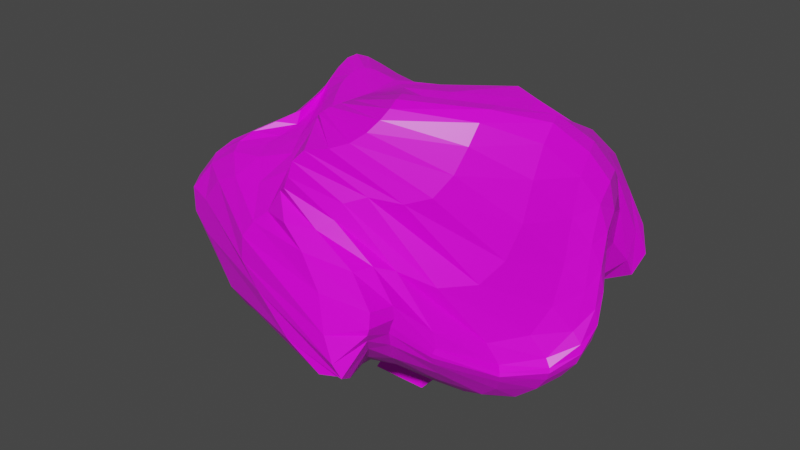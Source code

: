# Source: fire_bush.blend  (saved by Blender 2.83.18; exported with 4.5.12 LTS)
import bpy
from mathutils import Matrix  # noqa: F401  (used for matrix-valued properties, if any)

bpy.ops.wm.read_factory_settings(use_empty=True)
scene = bpy.context.scene
scene.name = 'Scene'

# ---- collections
col_collection = bpy.data.collections.new('Collection'); scene.collection.children.link(col_collection)

# ---- images (referenced by path relative to the original .blend; pixels are not part of the script)
import os
ASSET_DIR = os.environ.get("B2B_ASSET_DIR", "")  # directory of the original .blend (textures are referenced by path, not embedded)
HERE = os.path.dirname(os.path.abspath(__file__))  # packed textures are extracted next to this script under _unpacked/

def load_image(name, relpath, width, height, colorspace="sRGB"):
    """Load a texture the original file referenced (path relative to the .blend, or extracted next to this script)."""
    p = next((c for c in (os.path.join(HERE, relpath), os.path.join(ASSET_DIR, relpath)) if relpath and os.path.exists(c)), "")
    if p:
        img = bpy.data.images.load(p, check_existing=True)
        img.name = name
    else:  # same state as the original file: an image datablock whose file is absent (Cycles renders it pink)
        img = bpy.data.images.new(name, width, height)
        img.source = "FILE"
        img.filepath = "//" + (relpath or name)
    img.colorspace_settings.name = colorspace
    return img
img_friebush = load_image('friebush', 'friebush.png', 1024, 1024, 'sRGB')

# ---- materials (node trees are filled in below, after node groups)
mat_material = bpy.data.materials.new('Material')
mat_material.alpha_threshold = 0.0
mat_material.line_color = (0.0, 0.0, 0.0, 1.0)

# ---- material node trees
mat_material.use_nodes = True; mat_material.node_tree.nodes.clear()
_N = mat_material.node_tree.nodes; _L = mat_material.node_tree.links
n0 = _N.new('ShaderNodeOutputMaterial'); n0.name = 'Material Output'; n0.location = (300, 300)
n1 = _N.new('ShaderNodeBsdfPrincipled'); n1.name = 'Principled BSDF'; n1.location = (10, 300)
n1.distribution = 'GGX'
n1.subsurface_method = 'BURLEY'
n1.inputs[2].default_value = 0.4
n1.inputs[3].default_value = 1.45
n1.inputs[27].default_value = (0.0, 0.0, 0.0, 1.0)
n1.inputs[28].default_value = 1.0
n2 = _N.new('ShaderNodeTexImage'); n2.name = 'Image Texture'; n2.location = (-280, 280)
n2.image = img_friebush
_L.new(n1.outputs[0], n0.inputs[0])
_L.new(n2.outputs[0], n1.inputs[0])
n0.is_active_output = True

# ---- world
world_world = bpy.data.worlds.new('World'); scene.world = world_world
world_world.use_nodes = True; world_world.node_tree.nodes.clear()
_N = world_world.node_tree.nodes; _L = world_world.node_tree.links
n0 = _N.new('ShaderNodeOutputWorld'); n0.name = 'World Output'; n0.location = (300, 300)
n1 = _N.new('ShaderNodeBackground'); n1.name = 'Background'; n1.location = (10, 300)
n1.inputs[0].default_value = (0.05088, 0.05088, 0.05088, 1.0)
_L.new(n1.outputs[0], n0.inputs[0])
n0.is_active_output = True
world_world.color = (0.05088, 0.05088, 0.05088)
world_world.use_sun_shadow = False
world_world.sun_shadow_jitter_overblur = 0.0

# ---- meshes
me_cube = bpy.data.meshes.new('Cube')
me_cube.from_pydata([(0.2089, -0.2089, 0.0), (-0.2089, -0.2089, 0.0), (-0.2089, 0.2089, 0.0), (0.2089, 0.2089, 0.0), (0.06126, -0.06126, 0.3864), (-0.06126, -0.06126, 0.3864), (-0.06126, 0.06126, 0.3864), (0.06126, 0.06126, 0.3864), (0.1146, -0.1146, 0.2468), (-0.1146, -0.1146, 0.2468), (-0.1146, 0.1146, 0.2468), (0.1146, 0.1146, 0.2468), (-0.524, 0.3675, 1.965), (-0.2121, 0.4926, 1.968), (0.2497, 0.7637, 1.989), (0.5571, 1.182, 1.13), (0.6424, 1.295, 0.8671), (0.6644, 1.354, 0.8035), (0.6676, 1.383, 0.7695), (0.6665, 1.373, 0.7008), (0.6221, 1.308, 0.5864), (0.1563, 0.5492, 0.1787), (-0.4324, 0.3228, 1.968), (0.008046, 0.3321, 2.012), (0.473, 0.6675, 1.974), (0.7142, 1.112, 1.346), (0.8597, 1.242, 1.022), (0.9339, 1.295, 0.9017), (0.9742, 1.317, 0.8075), (0.986, 1.306, 0.6802), (0.8927, 1.262, 0.5556), (0.7074, 1.175, 0.4869), (0.5278, 0.9874, 0.3811), (0.3768, 0.7496, 0.2657), (0.2566, 0.5453, 0.2002), (0.1843, 0.3748, 0.1742), (0.1115, 0.1998, 0.188), (-0.3424, 0.2492, 1.985), (0.09885, 0.1241, 1.999), (0.5641, 0.3916, 1.967), (0.7531, 0.8265, 1.781), (0.8819, 1.07, 1.442), (0.9827, 1.17, 1.213), (1.064, 1.215, 1.02), (1.112, 1.211, 0.8009), (1.039, 1.176, 0.6169), (0.8404, 1.116, 0.5323), (0.6358, 0.9625, 0.4457), (0.4698, 0.7281, 0.3299), (0.3383, 0.5186, 0.2428), (0.2479, 0.3594, 0.1878), (0.1472, 0.1939, 0.1868), (-0.2694, 0.1449, 2.01), (0.129, -0.09336, 2.094), (0.5809, 0.1283, 2.029), (0.7782, 0.4405, 1.97), (0.873, 0.7213, 1.845), (0.9522, 0.9155, 1.632), (1.03, 1.028, 1.342), (1.078, 1.086, 1.018), (1.041, 1.074, 0.7789), (0.8874, 1.023, 0.6314), (0.6944, 0.8881, 0.5218), (0.5343, 0.6721, 0.4001), (0.4082, 0.4768, 0.2846), (0.3037, 0.332, 0.2041), (0.1786, 0.1808, 0.1882), (-0.2257, 0.005877, 2.047), (0.1601, -0.2816, 2.203), (0.6282, -0.03371, 2.17), (0.8451, 0.287, 2.073), (0.9623, 0.4961, 1.925), (1.038, 0.6511, 1.754), (1.058, 0.7786, 1.535), (1.047, 0.8756, 1.258), (0.9997, 0.9187, 0.9702), (0.8795, 0.8879, 0.7657), (0.7186, 0.7674, 0.6123), (0.5843, 0.5835, 0.458), (0.4727, 0.4203, 0.3151), (0.352, 0.2948, 0.2174), (0.2054, 0.1622, 0.1901), (-0.2027, -0.1496, 2.084), (0.2086, -0.431, 2.265), (0.6922, -0.1309, 2.222), (0.9242, 0.1908, 2.125), (1.079, 0.3895, 1.925), (1.179, 0.503, 1.72), (1.182, 0.5668, 1.525), (1.105, 0.634, 1.332), (1.002, 0.6915, 1.112), (0.8757, 0.6871, 0.8968), (0.7428, 0.6033, 0.6806), (0.6383, 0.4694, 0.4883), (0.5304, 0.3488, 0.3286), (0.3923, 0.2491, 0.2241), (0.2269, 0.1385, 0.1917), (-0.1921, -0.3026, 2.114), (0.2616, -0.547, 2.276), (0.7197, -0.241, 2.235), (0.9718, 0.06513, 2.12), (1.133, 0.2487, 1.912), (1.236, 0.3505, 1.711), (1.258, 0.3967, 1.501), (1.204, 0.447, 1.274), (1.092, 0.494, 1.053), (0.95, 0.4937, 0.8494), (0.8171, 0.4332, 0.6551), (0.7069, 0.3441, 0.4753), (0.5794, 0.2668, 0.3212), (0.424, 0.1962, 0.2223), (0.2425, 0.1106, 0.1929), (-0.189, -0.4373, 2.132), (0.2879, -0.6379, 2.25), (0.7283, -0.3504, 2.185), (0.9947, -0.0615, 2.029), (1.154, 0.1245, 1.798), (1.249, 0.2221, 1.604), (1.293, 0.2682, 1.406), (1.273, 0.3184, 1.169), (1.186, 0.3523, 0.9441), (1.058, 0.3414, 0.7418), (0.9217, 0.2902, 0.5646), (0.7796, 0.2323, 0.4125), (0.6189, 0.1829, 0.2912), (0.4461, 0.1372, 0.2126), (0.2515, 0.07922, 0.1935), (-0.193, -0.5425, 2.139), (0.277, -0.713, 2.198), (0.7202, -0.4404, 2.061), (1.001, -0.1648, 1.832), (1.16, 0.05027, 1.546), (1.259, 0.1414, 1.356), (1.313, 0.1958, 1.187), (1.317, 0.2448, 1.001), (1.258, 0.2681, 0.7953), (1.142, 0.2417, 0.6139), (1.004, 0.1933, 0.4573), (0.838, 0.1437, 0.3247), (0.6494, 0.09951, 0.2412), (0.4566, 0.07364, 0.1979), (0.2535, 0.04545, 0.1942), (-0.2054, -0.6168, 2.134), (0.2318, -0.7801, 2.129), (0.684, -0.5289, 1.898), (0.9888, -0.2361, 1.562), (1.152, 0.01042, 1.233), (1.262, 0.1064, 1.044), (1.318, 0.1558, 0.9107), (1.331, 0.1828, 0.7867), (1.293, 0.1872, 0.6478), (1.193, 0.1505, 0.4971), (1.045, 0.09768, 0.3574), (0.8632, 0.04916, 0.2465), (0.6585, 0.01268, 0.1946), (0.4534, 0.006787, 0.1835), (0.248, 0.01031, 0.1959), (-0.2301, -0.6557, 2.115), (0.1578, -0.8479, 2.065), (0.6067, -0.6271, 1.762), (0.9325, -0.3157, 1.324), (1.12, -0.04377, 0.944), (1.233, 0.04701, 0.7645), (1.291, 0.057, 0.683), (1.305, 0.05384, 0.6203), (1.275, 0.05035, 0.5335), (1.183, 0.0258, 0.4094), (1.033, -0.01911, 0.2794), (0.8461, -0.05815, 0.1927), (0.6368, -0.08073, 0.1701), (0.4343, -0.0616, 0.1753), (0.2348, -0.02501, 0.1994), (-0.2632, -0.6639, 2.086), (0.0562, -0.919, 2.025), (0.468, -0.7248, 1.715), (0.8392, -0.451, 1.182), (1.049, -0.1659, 0.7637), (1.149, -0.1171, 0.6088), (1.191, -0.1384, 0.5625), (1.2, -0.1499, 0.5309), (1.176, -0.1409, 0.4672), (1.101, -0.1358, 0.3591), (0.9598, -0.1606, 0.2437), (0.7792, -0.1831, 0.1843), (0.5813, -0.1815, 0.1779), (0.3975, -0.1293, 0.1795), (0.214, -0.05923, 0.2056), (-0.3008, -0.6402, 2.048), (-0.08958, -0.9795, 1.995), (0.2777, -0.8323, 1.744), (0.6931, -0.6803, 1.207), (0.8966, -0.4283, 0.7715), (0.9734, -0.3931, 0.6236), (1.003, -0.4243, 0.5911), (1.01, -0.4355, 0.5706), (0.9938, -0.406, 0.5108), (0.9366, -0.3588, 0.4034), (0.8158, -0.3414, 0.2974), (0.6587, -0.3285, 0.2444), (0.4947, -0.2849, 0.2182), (0.344, -0.1934, 0.1964), (0.1862, -0.09098, 0.2148), (-0.3367, -0.6018, 2.004), (-0.1622, -1.011, 1.916), (0.1563, -0.9173, 1.697), (0.5137, -0.8468, 1.331), (0.746, -0.7829, 0.9693), (0.7676, -0.7856, 0.8584), (0.7658, -0.8105, 0.8314), (0.762, -0.8107, 0.8017), (0.7504, -0.7631, 0.7227), (0.7067, -0.6678, 0.5879), (0.6093, -0.5721, 0.4525), (0.499, -0.4862, 0.3552), (0.387, -0.3799, 0.2764), (0.2767, -0.2509, 0.2234), (0.1523, -0.1189, 0.2267), (0.03974, 0.01863, 0.2247), (-0.3686, -0.5645, 1.959), (-0.1888, -1.028, 1.809), (0.121, -0.957, 1.587), (0.4313, -0.9657, 1.385), (0.6252, -1.015, 1.213), (0.6531, -1.038, 1.144), (0.6451, -1.057, 1.102), (0.6331, -1.058, 1.046), (0.6133, -1.023, 0.9406), (0.5545, -0.9246, 0.7698), (0.4428, -0.7739, 0.5996), (0.3342, -0.6121, 0.4634), (0.2705, -0.4522, 0.3316), (0.1983, -0.2982, 0.2557), (0.1117, -0.1412, 0.2381), (-0.4005, -0.5167, 1.917), (-0.2309, -1.026, 1.722), (0.04368, -1.039, 1.532), (0.3865, -1.099, 1.392), (0.6325, -1.226, 1.268), (0.6888, -1.298, 1.213), (0.6809, -1.306, 1.173), (0.656, -1.28, 1.113), (0.6093, -1.216, 1.01), (0.5003, -1.097, 0.8446), (0.3531, -0.9109, 0.668), (0.2055, -0.6869, 0.4941), (0.1253, -0.4967, 0.3503), (0.1006, -0.3292, 0.2704), (0.06387, -0.1562, 0.2445), (-0.4365, -0.45, 1.883), (-0.3115, -0.9798, 1.664), (-0.1663, -1.1, 1.536), (0.03352, -1.158, 1.427), (0.2714, -1.27, 1.282), (0.4719, -1.443, 1.156), (0.6178, -1.534, 1.067), (0.6788, -1.526, 0.9934), (0.6361, -1.41, 0.9188), (0.4944, -1.227, 0.8208), (0.2962, -0.998, 0.6737), (0.08526, -0.7379, 0.4838), (-0.03939, -0.5144, 0.3252), (-0.01314, -0.3414, 0.2626), (0.01124, -0.1631, 0.246), (-0.4804, -0.3684, 1.861), (-0.4222, -0.847, 1.623), (-0.4343, -0.9825, 1.484), (-0.4917, -1.056, 1.42), (-0.5471, -1.109, 1.323), (-0.5154, -1.155, 1.178), (-0.2725, -1.25, 1.082), (0.121, -1.392, 0.9575), (0.4038, -1.425, 0.8507), (0.4053, -1.281, 0.776), (0.2088, -1.035, 0.6684), (-0.06193, -0.7482, 0.4444), (-0.2064, -0.506, 0.2749), (-0.1325, -0.3354, 0.2396), (-0.04294, -0.1619, 0.2437), (-0.5328, -0.2857, 1.852), (-0.5456, -0.6824, 1.63), (-0.7191, -0.782, 1.525), (-0.938, -0.7904, 1.508), (-1.125, -0.7853, 1.427), (-1.245, -0.8078, 1.252), (-1.175, -0.8726, 1.037), (-0.8129, -1.007, 0.804), (-0.1391, -1.208, 0.8404), (0.1571, -1.203, 0.7681), (0.03454, -0.99, 0.6353), (-0.2629, -0.7005, 0.3631), (-0.3743, -0.4682, 0.2119), (-0.2464, -0.3128, 0.2109), (-0.09514, -0.1529, 0.2394), (-0.5925, -0.2098, 1.857), (-0.6633, -0.5215, 1.666), (-0.9023, -0.5968, 1.599), (-1.154, -0.5978, 1.567), (-1.35, -0.6422, 1.438), (-1.481, -0.7122, 1.243), (-1.417, -0.763, 1.093), (-1.23, -0.7828, 0.8873), (-0.7793, -0.9066, 0.6294), (-0.2487, -1.003, 0.6703), (-0.2755, -0.8475, 0.5027), (-0.5089, -0.5945, 0.2429), (-0.5273, -0.4025, 0.15), (-0.3461, -0.278, 0.1876), (-0.1424, -0.1381, 0.2362), (-0.4728, 0.05046, 1.97), (-0.6586, -0.1305, 1.873), (-0.7639, -0.3516, 1.698), (-0.9767, -0.4477, 1.625), (-1.216, -0.4904, 1.591), (-1.412, -0.5405, 1.469), (-1.536, -0.6022, 1.284), (-1.476, -0.6472, 1.143), (-1.307, -0.6425, 0.9542), (-1.055, -0.6703, 0.5949), (-0.6901, -0.7485, 0.4679), (-0.6655, -0.6314, 0.2991), (-0.7424, -0.4462, 0.1311), (-0.6418, -0.3205, 0.11), (-0.4228, -0.2304, 0.1726), (-0.1818, -0.1185, 0.2357), (-0.7193, -0.04033, 1.89), (-0.8513, -0.1698, 1.721), (-0.9619, -0.3318, 1.653), (-1.179, -0.3873, 1.645), (-1.349, -0.4275, 1.55), (-1.446, -0.4728, 1.382), (-1.395, -0.4973, 1.222), (-1.261, -0.459, 0.9778), (-1.102, -0.4317, 0.5992), (-0.958, -0.46, 0.3443), (-0.952, -0.3853, 0.1782), (-0.8909, -0.2948, 0.101), (-0.7087, -0.2331, 0.1043), (-0.4726, -0.1729, 0.1712), (-0.2105, -0.09375, 0.237), (-0.7726, 0.04835, 1.91), (-0.9467, 0.005793, 1.76), (-0.9469, -0.185, 1.695), (-1.074, -0.2675, 1.707), (-1.21, -0.2921, 1.635), (-1.286, -0.2898, 1.46), (-1.299, -0.2321, 1.21), (-1.27, -0.1163, 0.8543), (-1.112, -0.0877, 0.5318), (-1.032, -0.1047, 0.3163), (-0.9982, -0.1052, 0.1984), (-0.8992, -0.1257, 0.135), (-0.7301, -0.1327, 0.1282), (-0.4961, -0.109, 0.1847), (-0.2267, -0.06441, 0.239), (-0.8094, 0.1248, 1.931), (-1.01, 0.1542, 1.818), (-0.9889, 0.01596, 1.762), (-0.9832, -0.1058, 1.766), (-1.073, -0.1195, 1.699), (-1.248, -0.01565, 1.455), (-1.424, 0.1548, 1.1), (-1.317, 0.2521, 0.7767), (-1.097, 0.3053, 0.5184), (-0.9638, 0.2737, 0.3602), (-0.8824, 0.1798, 0.2685), (-0.8102, 0.07237, 0.2054), (-0.6963, -0.009716, 0.179), (-0.4946, -0.04154, 0.2068), (-0.2302, -0.03219, 0.2415), (-0.825, 0.1851, 1.953), (-1.033, 0.2657, 1.889), (-1.042, 0.2173, 1.851), (-1.009, 0.138, 1.841), (-1.073, 0.1388, 1.775), (-1.332, 0.2914, 1.533), (-1.498, 0.4871, 1.102), (-1.223, 0.5823, 0.7431), (-1.029, 0.6043, 0.5301), (-0.892, 0.5401, 0.3989), (-0.773, 0.4193, 0.3152), (-0.6972, 0.2648, 0.2633), (-0.6228, 0.1184, 0.2306), (-0.4666, 0.02754, 0.228), (-0.2217, 0.001388, 0.2438), (-0.8258, 0.2342, 1.974), (-1.033, 0.3552, 1.955), (-1.072, 0.3809, 1.932), (-1.082, 0.3786, 1.894), (-1.174, 0.4339, 1.779), (-1.379, 0.5891, 1.474), (-1.342, 0.7338, 1.057), (-1.127, 0.8304, 0.7557), (-0.9886, 0.84, 0.5611), (-0.882, 0.7499, 0.4254), (-0.76, 0.5922, 0.3327), (-0.6151, 0.4129, 0.2763), (-0.5312, 0.231, 0.2517), (-0.416, 0.09512, 0.2429), (-0.2024, 0.03495, 0.2451), (-0.8151, 0.274, 1.992), (-1.023, 0.4342, 2.003), (-1.09, 0.5315, 1.962), (-1.145, 0.6224, 1.82), (-1.229, 0.7314, 1.562), (-1.225, 0.8337, 1.271), (-1.104, 0.9273, 1.019), (-0.9502, 1.039, 0.7724), (-0.8089, 1.095, 0.5269), (-0.7524, 0.978, 0.3942), (-0.6896, 0.7484, 0.3322), (-0.5655, 0.5243, 0.2763), (-0.4477, 0.3196, 0.2559), (-0.3519, 0.1559, 0.2502), (-0.1743, 0.06739, 0.2446), (-0.7957, 0.3063, 2.005), (-1.002, 0.5128, 2.016), (-1.069, 0.6853, 1.89), (-1.071, 0.8258, 1.564), (-0.9482, 0.9291, 1.228), (-0.8928, 1.004, 1.084), (-0.8606, 1.083, 0.9687), (-0.7811, 1.168, 0.7938), (-0.6985, 1.209, 0.5666), (-0.6481, 1.1, 0.4124), (-0.5845, 0.8558, 0.335), (-0.4842, 0.6033, 0.2777), (-0.3726, 0.3847, 0.2526), (-0.281, 0.2078, 0.251), (-0.1392, 0.09787, 0.2416), (-0.7671, 0.3341, 2.009), (-0.9501, 0.5801, 1.988), (-0.9243, 0.7759, 1.701), (-0.5094, 0.9038, 1.167), (-0.4571, 1.021, 0.9607), (-0.5826, 1.093, 0.9546), (-0.6553, 1.139, 0.9474), (-0.6555, 1.177, 0.8604), (-0.5966, 1.19, 0.6746), (-0.5369, 1.095, 0.488), (-0.4675, 0.8843, 0.3656), (-0.3817, 0.6451, 0.2838), (-0.2911, 0.4292, 0.2475), (-0.2061, 0.2518, 0.2451), (-0.0992, 0.1258, 0.2357), (-0.729, 0.3566, 2.006), (-0.847, 0.6111, 1.946), (-0.6192, 0.789, 1.542), (-0.03209, 1.01, 0.9482), (-0.1424, 1.075, 0.8218), (-0.2761, 1.103, 0.887), (-0.3649, 1.121, 0.9259), (-0.3992, 1.135, 0.879), (-0.3993, 1.125, 0.7402), (-0.3783, 1.036, 0.5567), (-0.3285, 0.8622, 0.4056), (-0.2606, 0.6569, 0.2947), (-0.1942, 0.4589, 0.2421), (-0.1285, 0.2916, 0.2293), (-0.05616, 0.1509, 0.2265), (-0.6791, 0.3717, 1.995), (-0.7009, 0.6115, 1.906), (-0.3269, 0.7703, 1.677), (0.194, 1.077, 0.8738), (0.1326, 1.138, 0.7423), (0.0465, 1.168, 0.8011), (-0.01289, 1.181, 0.8605), (-0.03745, 1.177, 0.8226), (-0.04624, 1.136, 0.6676), (-0.07362, 1.024, 0.4887), (-0.09616, 0.8569, 0.36), (-0.1078, 0.6636, 0.2846), (-0.08408, 0.4854, 0.2284), (-0.04934, 0.3277, 0.205), (-0.01195, 0.1726, 0.2143), (-0.6094, 0.3784, 1.979), (-0.4935, 0.5921, 1.882), (-0.08999, 0.7484, 1.893), (0.3531, 1.129, 1.01), (0.3861, 1.224, 0.7884), (0.3616, 1.281, 0.7765), (0.3369, 1.312, 0.7832), (0.3273, 1.306, 0.7294), (0.3131, 1.236, 0.5953), (0.2501, 1.082, 0.4338), (0.1672, 0.8943, 0.3042), (0.08534, 0.7015, 0.2281), (0.03741, 0.5234, 0.1953), (0.03324, 0.3576, 0.1818), (0.03093, 0.1887, 0.2023), (0.5038, 1.166, 0.4567), (0.3723, 0.9576, 0.3245), (0.2504, 0.7408, 0.2208), (0.1122, 0.3742, 0.1711), (0.07231, 0.198, 0.1931)], [], [(0, 1, 2, 3), (7, 6, 5, 4), (8, 9, 1, 0), (9, 10, 2, 1), (10, 11, 3, 2), (11, 8, 0, 3), (4, 5, 9, 8), (5, 6, 10, 9), (6, 7, 11, 10), (7, 4, 8, 11), (16, 15, 25, 26), (21, 491, 33, 34), (17, 16, 26, 27), (492, 21, 34, 35), (18, 17, 27, 28), (493, 492, 35, 36), (19, 18, 28, 29), (12, 308, 22), (217, 493, 36), (20, 19, 29, 30), (13, 12, 22, 23), (489, 20, 30, 31), (14, 13, 23, 24), (490, 489, 31, 32), (15, 14, 24, 25), (491, 490, 32, 33), (32, 31, 46, 47), (25, 24, 39, 40), (33, 32, 47, 48), (26, 25, 40, 41), (34, 33, 48, 49), (27, 26, 41, 42), (35, 34, 49, 50), (28, 27, 42, 43), (36, 35, 50, 51), (29, 28, 43, 44), (22, 308, 37), (217, 36, 51), (30, 29, 44, 45), (23, 22, 37, 38), (31, 30, 45, 46), (24, 23, 38, 39), (51, 50, 65, 66), (44, 43, 58, 59), (37, 308, 52), (217, 51, 66), (45, 44, 59, 60), (38, 37, 52, 53), (46, 45, 60, 61), (39, 38, 53, 54), (47, 46, 61, 62), (40, 39, 54, 55), (48, 47, 62, 63), (41, 40, 55, 56), (49, 48, 63, 64), (42, 41, 56, 57), (50, 49, 64, 65), (43, 42, 57, 58), (63, 62, 77, 78), (56, 55, 70, 71), (64, 63, 78, 79), (57, 56, 71, 72), (65, 64, 79, 80), (58, 57, 72, 73), (66, 65, 80, 81), (59, 58, 73, 74), (52, 308, 67), (217, 66, 81), (60, 59, 74, 75), (53, 52, 67, 68), (61, 60, 75, 76), (54, 53, 68, 69), (62, 61, 76, 77), (55, 54, 69, 70), (67, 308, 82), (217, 81, 96), (75, 74, 89, 90), (68, 67, 82, 83), (76, 75, 90, 91), (69, 68, 83, 84), (77, 76, 91, 92), (70, 69, 84, 85), (78, 77, 92, 93), (71, 70, 85, 86), (79, 78, 93, 94), (72, 71, 86, 87), (80, 79, 94, 95), (73, 72, 87, 88), (81, 80, 95, 96), (74, 73, 88, 89), (86, 85, 100, 101), (94, 93, 108, 109), (87, 86, 101, 102), (95, 94, 109, 110), (88, 87, 102, 103), (96, 95, 110, 111), (89, 88, 103, 104), (82, 308, 97), (217, 96, 111), (90, 89, 104, 105), (83, 82, 97, 98), (91, 90, 105, 106), (84, 83, 98, 99), (92, 91, 106, 107), (85, 84, 99, 100), (93, 92, 107, 108), (105, 104, 119, 120), (98, 97, 112, 113), (106, 105, 120, 121), (99, 98, 113, 114), (107, 106, 121, 122), (100, 99, 114, 115), (108, 107, 122, 123), (101, 100, 115, 116), (109, 108, 123, 124), (102, 101, 116, 117), (110, 109, 124, 125), (103, 102, 117, 118), (111, 110, 125, 126), (104, 103, 118, 119), (97, 308, 112), (217, 111, 126), (124, 123, 138, 139), (117, 116, 131, 132), (125, 124, 139, 140), (118, 117, 132, 133), (126, 125, 140, 141), (119, 118, 133, 134), (112, 308, 127), (217, 126, 141), (120, 119, 134, 135), (113, 112, 127, 128), (121, 120, 135, 136), (114, 113, 128, 129), (122, 121, 136, 137), (115, 114, 129, 130), (123, 122, 137, 138), (116, 115, 130, 131), (128, 127, 142, 143), (136, 135, 150, 151), (129, 128, 143, 144), (137, 136, 151, 152), (130, 129, 144, 145), (138, 137, 152, 153), (131, 130, 145, 146), (139, 138, 153, 154), (132, 131, 146, 147), (140, 139, 154, 155), (133, 132, 147, 148), (141, 140, 155, 156), (134, 133, 148, 149), (127, 308, 142), (217, 141, 156), (135, 134, 149, 150), (147, 146, 161, 162), (155, 154, 169, 170), (148, 147, 162, 163), (156, 155, 170, 171), (149, 148, 163, 164), (142, 308, 157), (217, 156, 171), (150, 149, 164, 165), (143, 142, 157, 158), (151, 150, 165, 166), (144, 143, 158, 159), (152, 151, 166, 167), (145, 144, 159, 160), (153, 152, 167, 168), (146, 145, 160, 161), (154, 153, 168, 169), (166, 165, 180, 181), (159, 158, 173, 174), (167, 166, 181, 182), (160, 159, 174, 175), (168, 167, 182, 183), (161, 160, 175, 176), (169, 168, 183, 184), (162, 161, 176, 177), (170, 169, 184, 185), (163, 162, 177, 178), (171, 170, 185, 186), (164, 163, 178, 179), (157, 308, 172), (217, 171, 186), (165, 164, 179, 180), (158, 157, 172, 173), (185, 184, 199, 200), (178, 177, 192, 193), (186, 185, 200, 201), (179, 178, 193, 194), (172, 308, 187), (217, 186, 201), (180, 179, 194, 195), (173, 172, 187, 188), (181, 180, 195, 196), (174, 173, 188, 189), (182, 181, 196, 197), (175, 174, 189, 190), (183, 182, 197, 198), (176, 175, 190, 191), (184, 183, 198, 199), (177, 176, 191, 192), (197, 196, 211, 212), (190, 189, 204, 205), (198, 197, 212, 213), (191, 190, 205, 206), (199, 198, 213, 214), (192, 191, 206, 207), (200, 199, 214, 215), (193, 192, 207, 208), (201, 200, 215, 216), (194, 193, 208, 209), (187, 308, 202), (217, 201, 216), (195, 194, 209, 210), (188, 187, 202, 203), (196, 195, 210, 211), (189, 188, 203, 204), (216, 215, 231, 232), (209, 208, 224, 225), (202, 308, 218), (217, 216, 232), (210, 209, 225, 226), (203, 202, 218, 219), (211, 210, 226, 227), (204, 203, 219, 220), (212, 211, 227, 228), (205, 204, 220, 221), (213, 212, 228, 229), (206, 205, 221, 222), (214, 213, 229, 230), (207, 206, 222, 223), (215, 214, 230, 231), (208, 207, 223, 224), (221, 220, 235, 236), (229, 228, 243, 244), (222, 221, 236, 237), (230, 229, 244, 245), (223, 222, 237, 238), (231, 230, 245, 246), (224, 223, 238, 239), (232, 231, 246, 247), (225, 224, 239, 240), (218, 308, 233), (217, 232, 247), (226, 225, 240, 241), (219, 218, 233, 234), (227, 226, 241, 242), (220, 219, 234, 235), (228, 227, 242, 243), (240, 239, 254, 255), (233, 308, 248), (217, 247, 262), (241, 240, 255, 256), (234, 233, 248, 249), (242, 241, 256, 257), (235, 234, 249, 250), (243, 242, 257, 258), (236, 235, 250, 251), (244, 243, 258, 259), (237, 236, 251, 252), (245, 244, 259, 260), (238, 237, 252, 253), (246, 245, 260, 261), (239, 238, 253, 254), (247, 246, 261, 262), (259, 258, 273, 274), (252, 251, 266, 267), (260, 259, 274, 275), (253, 252, 267, 268), (261, 260, 275, 276), (254, 253, 268, 269), (262, 261, 276, 277), (255, 254, 269, 270), (248, 308, 263), (217, 262, 277), (256, 255, 270, 271), (249, 248, 263, 264), (257, 256, 271, 272), (250, 249, 264, 265), (258, 257, 272, 273), (251, 250, 265, 266), (263, 308, 278), (217, 277, 292), (271, 270, 285, 286), (264, 263, 278, 279), (272, 271, 286, 287), (265, 264, 279, 280), (273, 272, 287, 288), (266, 265, 280, 281), (274, 273, 288, 289), (267, 266, 281, 282), (275, 274, 289, 290), (268, 267, 282, 283), (276, 275, 290, 291), (269, 268, 283, 284), (277, 276, 291, 292), (270, 269, 284, 285), (282, 281, 296, 297), (290, 289, 304, 305), (283, 282, 297, 298), (291, 290, 305, 306), (284, 283, 298, 299), (292, 291, 306, 307), (285, 284, 299, 300), (278, 308, 293), (217, 292, 307), (286, 285, 300, 301), (279, 278, 293, 294), (287, 286, 301, 302), (280, 279, 294, 295), (288, 287, 302, 303), (281, 280, 295, 296), (289, 288, 303, 304), (301, 300, 316, 317), (294, 293, 309, 310), (302, 301, 317, 318), (295, 294, 310, 311), (303, 302, 318, 319), (296, 295, 311, 312), (304, 303, 319, 320), (297, 296, 312, 313), (305, 304, 320, 321), (298, 297, 313, 314), (306, 305, 321, 322), (299, 298, 314, 315), (307, 306, 322, 323), (300, 299, 315, 316), (293, 308, 309), (217, 307, 323), (321, 320, 335, 336), (314, 313, 328, 329), (322, 321, 336, 337), (315, 314, 329, 330), (323, 322, 337, 338), (316, 315, 330, 331), (309, 308, 324), (217, 323, 338), (317, 316, 331, 332), (310, 309, 324, 325), (318, 317, 332, 333), (311, 310, 325, 326), (319, 318, 333, 334), (312, 311, 326, 327), (320, 319, 334, 335), (313, 312, 327, 328), (333, 332, 347, 348), (326, 325, 340, 341), (334, 333, 348, 349), (327, 326, 341, 342), (335, 334, 349, 350), (328, 327, 342, 343), (336, 335, 350, 351), (329, 328, 343, 344), (337, 336, 351, 352), (330, 329, 344, 345), (338, 337, 352, 353), (331, 330, 345, 346), (324, 308, 339), (217, 338, 353), (332, 331, 346, 347), (325, 324, 339, 340), (352, 351, 366, 367), (345, 344, 359, 360), (353, 352, 367, 368), (346, 345, 360, 361), (339, 308, 354), (217, 353, 368), (347, 346, 361, 362), (340, 339, 354, 355), (348, 347, 362, 363), (341, 340, 355, 356), (349, 348, 363, 364), (342, 341, 356, 357), (350, 349, 364, 365), (343, 342, 357, 358), (351, 350, 365, 366), (344, 343, 358, 359), (356, 355, 370, 371), (364, 363, 378, 379), (357, 356, 371, 372), (365, 364, 379, 380), (358, 357, 372, 373), (366, 365, 380, 381), (359, 358, 373, 374), (367, 366, 381, 382), (360, 359, 374, 375), (368, 367, 382, 383), (361, 360, 375, 376), (354, 308, 369), (217, 368, 383), (362, 361, 376, 377), (355, 354, 369, 370), (363, 362, 377, 378), (375, 374, 389, 390), (383, 382, 397, 398), (376, 375, 390, 391), (369, 308, 384), (217, 383, 398), (377, 376, 391, 392), (370, 369, 384, 385), (378, 377, 392, 393), (371, 370, 385, 386), (379, 378, 393, 394), (372, 371, 386, 387), (380, 379, 394, 395), (373, 372, 387, 388), (381, 380, 395, 396), (374, 373, 388, 389), (382, 381, 396, 397), (394, 393, 408, 409), (387, 386, 401, 402), (395, 394, 409, 410), (388, 387, 402, 403), (396, 395, 410, 411), (389, 388, 403, 404), (397, 396, 411, 412), (390, 389, 404, 405), (398, 397, 412, 413), (391, 390, 405, 406), (384, 308, 399), (217, 398, 413), (392, 391, 406, 407), (385, 384, 399, 400), (393, 392, 407, 408), (386, 385, 400, 401), (413, 412, 427, 428), (406, 405, 420, 421), (399, 308, 414), (217, 413, 428), (407, 406, 421, 422), (400, 399, 414, 415), (408, 407, 422, 423), (401, 400, 415, 416), (409, 408, 423, 424), (402, 401, 416, 417), (410, 409, 424, 425), (403, 402, 417, 418), (411, 410, 425, 426), (404, 403, 418, 419), (412, 411, 426, 427), (405, 404, 419, 420), (417, 416, 431, 432), (425, 424, 439, 440), (418, 417, 432, 433), (426, 425, 440, 441), (419, 418, 433, 434), (427, 426, 441, 442), (420, 419, 434, 435), (428, 427, 442, 443), (421, 420, 435, 436), (414, 308, 429), (217, 428, 443), (422, 421, 436, 437), (415, 414, 429, 430), (423, 422, 437, 438), (416, 415, 430, 431), (424, 423, 438, 439), (436, 435, 450, 451), (429, 308, 444), (217, 443, 458), (437, 436, 451, 452), (430, 429, 444, 445), (438, 437, 452, 453), (431, 430, 445, 446), (439, 438, 453, 454), (432, 431, 446, 447), (440, 439, 454, 455), (433, 432, 447, 448), (441, 440, 455, 456), (434, 433, 448, 449), (442, 441, 456, 457), (435, 434, 449, 450), (443, 442, 457, 458), (455, 454, 469, 470), (448, 447, 462, 463), (456, 455, 470, 471), (449, 448, 463, 464), (457, 456, 471, 472), (450, 449, 464, 465), (458, 457, 472, 473), (451, 450, 465, 466), (444, 308, 459), (217, 458, 473), (452, 451, 466, 467), (445, 444, 459, 460), (453, 452, 467, 468), (446, 445, 460, 461), (454, 453, 468, 469), (447, 446, 461, 462), (217, 473, 488), (467, 466, 481, 482), (460, 459, 474, 475), (468, 467, 482, 483), (461, 460, 475, 476), (469, 468, 483, 484), (462, 461, 476, 477), (470, 469, 484, 485), (463, 462, 477, 478), (471, 470, 485, 486), (464, 463, 478, 479), (472, 471, 486, 487), (465, 464, 479, 480), (473, 472, 487, 488), (466, 465, 480, 481), (459, 308, 474), (486, 485, 491, 21), (479, 478, 16, 17), (487, 486, 21, 492), (480, 479, 17, 18), (488, 487, 492, 493), (481, 480, 18, 19), (474, 308, 12), (217, 488, 493), (482, 481, 19, 20), (475, 474, 12, 13), (483, 482, 20, 489), (476, 475, 13, 14), (484, 483, 489, 490), (477, 476, 14, 15), (485, 484, 490, 491), (478, 477, 15, 16)])
_uv = me_cube.uv_layers.new(name='UVMap')
_uv.uv.foreach_set('vector', [0.6243, 0.5507, 0.6243, 0.6393, 0.5837, 0.5889, 0.5869, 0.5798, 0.5635, 0.5804, 0.5634, 0.5882, 0.5484, 0.5978, 0.5423, 0.5704, 0.5306, 0.6443, 0.5675, 0.6204, 0.6243, 0.6393, 0.5506, 0.7039, 0.5675, 0.6204, 0.574, 0.59, 0.5837, 0.5889, 0.6243, 0.6393, 0.574, 0.59, 0.5728, 0.5768, 0.5869, 0.5798, 0.5837, 0.5889, 0.5728, 0.5768, 0.5652, 0.5425, 0.6243, 0.5507, 0.5869, 0.5798, 0.5252, 0.6105, 0.5484, 0.5978, 0.5675, 0.6204, 0.5306, 0.6443, 0.5484, 0.5978, 0.5634, 0.5882, 0.574, 0.59, 0.5675, 0.6204, 0.5634, 0.5882, 0.5635, 0.5804, 0.5728, 0.5768, 0.574, 0.59, 0.5635, 0.5804, 0.5423, 0.5704, 0.5652, 0.5425, 0.5728, 0.5768, 0.4337, 0.4894, 0.4048, 0.4491, 0.4119, 0.4089, 0.4573, 0.4483, 0.7015, 0.2609, 0.6741, 0.2602, 0.6649, 0.2455, 0.6965, 0.2488, 0.4431, 0.5016, 0.4337, 0.4894, 0.4573, 0.4483, 0.4788, 0.4629, 0.724, 0.2573, 0.7015, 0.2609, 0.6965, 0.2488, 0.7204, 0.2489, 0.4468, 0.5086, 0.4431, 0.5016, 0.4788, 0.4629, 0.4933, 0.4748, 0.7467, 0.2535, 0.724, 0.2573, 0.7204, 0.2489, 0.7446, 0.249, 0.5549, 0.2489, 0.5455, 0.2512, 0.5369, 0.2064, 0.5544, 0.2094, 0.2145, 0.3497, 0.2041, 0.3118, 0.2225, 0.3405, 0.7698, 0.2492, 0.7467, 0.2535, 0.7446, 0.249, 0.5737, 0.2489, 0.5549, 0.2489, 0.5544, 0.2094, 0.5696, 0.2173, 0.2554, 0.3491, 0.2145, 0.3497, 0.2225, 0.3405, 0.2721, 0.3214, 0.6026, 0.2542, 0.5737, 0.2489, 0.5696, 0.2173, 0.5896, 0.2312, 0.3152, 0.3525, 0.2554, 0.3491, 0.2721, 0.3214, 0.335, 0.3333, 0.6394, 0.2578, 0.6026, 0.2542, 0.5896, 0.2312, 0.6249, 0.2407, 0.4048, 0.4491, 0.3152, 0.3525, 0.335, 0.3333, 0.4119, 0.4089, 0.6741, 0.2602, 0.6394, 0.2578, 0.6249, 0.2407, 0.6649, 0.2455, 0.6249, 0.2407, 0.5896, 0.2312, 0.5863, 0.2129, 0.6187, 0.2247, 0.4119, 0.4089, 0.335, 0.3333, 0.3322, 0.3001, 0.381, 0.3411, 0.6649, 0.2455, 0.6249, 0.2407, 0.6187, 0.2247, 0.6599, 0.2312, 0.4573, 0.4483, 0.4119, 0.4089, 0.381, 0.3411, 0.4265, 0.3839, 0.6965, 0.2488, 0.6649, 0.2455, 0.6599, 0.2312, 0.6943, 0.2365, 0.4788, 0.4629, 0.4573, 0.4483, 0.4265, 0.3839, 0.4595, 0.4098, 0.7204, 0.2489, 0.6965, 0.2488, 0.6943, 0.2365, 0.719, 0.2404, 0.4933, 0.4748, 0.4788, 0.4629, 0.4595, 0.4098, 0.4878, 0.43, 0.7446, 0.249, 0.7204, 0.2489, 0.719, 0.2404, 0.7436, 0.2444, 0.5544, 0.2094, 0.5369, 0.2064, 0.53, 0.1676, 0.5516, 0.1882, 0.2225, 0.3405, 0.2041, 0.3118, 0.2293, 0.3282, 0.7698, 0.2492, 0.7446, 0.249, 0.7436, 0.2444, 0.5696, 0.2173, 0.5544, 0.2094, 0.5516, 0.1882, 0.5671, 0.2005, 0.2721, 0.3214, 0.2225, 0.3405, 0.2293, 0.3282, 0.2726, 0.2967, 0.5896, 0.2312, 0.5696, 0.2173, 0.5671, 0.2005, 0.5863, 0.2129, 0.335, 0.3333, 0.2721, 0.3214, 0.2726, 0.2967, 0.3322, 0.3001, 0.7436, 0.2444, 0.719, 0.2404, 0.7194, 0.232, 0.7437, 0.2401, 0.5516, 0.1882, 0.53, 0.1676, 0.5252, 0.1079, 0.5468, 0.1557, 0.2293, 0.3282, 0.2041, 0.3118, 0.2332, 0.3133, 0.7698, 0.2492, 0.7436, 0.2444, 0.7437, 0.2401, 0.5671, 0.2005, 0.5516, 0.1882, 0.5468, 0.1557, 0.5679, 0.1807, 0.2726, 0.2967, 0.2293, 0.3282, 0.2332, 0.3133, 0.2667, 0.2726, 0.5863, 0.2129, 0.5671, 0.2005, 0.5679, 0.1807, 0.5892, 0.1958, 0.3322, 0.3001, 0.2726, 0.2967, 0.2667, 0.2726, 0.3185, 0.2742, 0.6187, 0.2247, 0.5863, 0.2129, 0.5892, 0.1958, 0.6207, 0.2084, 0.381, 0.3411, 0.3322, 0.3001, 0.3185, 0.2742, 0.3565, 0.2912, 0.6599, 0.2312, 0.6187, 0.2247, 0.6207, 0.2084, 0.6601, 0.2164, 0.4265, 0.3839, 0.381, 0.3411, 0.3565, 0.2912, 0.3873, 0.3182, 0.6943, 0.2365, 0.6599, 0.2312, 0.6601, 0.2164, 0.6944, 0.2243, 0.4595, 0.4098, 0.4265, 0.3839, 0.3873, 0.3182, 0.4181, 0.3472, 0.719, 0.2404, 0.6943, 0.2365, 0.6944, 0.2243, 0.7194, 0.232, 0.4878, 0.43, 0.4595, 0.4098, 0.4181, 0.3472, 0.4554, 0.3799, 0.6601, 0.2164, 0.6207, 0.2084, 0.6293, 0.1894, 0.6657, 0.2013, 0.3873, 0.3182, 0.3565, 0.2912, 0.3509, 0.2694, 0.3806, 0.2853, 0.6944, 0.2243, 0.6601, 0.2164, 0.6657, 0.2013, 0.6973, 0.2123, 0.4181, 0.3472, 0.3873, 0.3182, 0.3806, 0.2853, 0.4106, 0.3015, 0.7194, 0.232, 0.6944, 0.2243, 0.6973, 0.2123, 0.7215, 0.224, 0.4554, 0.3799, 0.4181, 0.3472, 0.4106, 0.3015, 0.4443, 0.3272, 0.7437, 0.2401, 0.7194, 0.232, 0.7215, 0.224, 0.7447, 0.236, 0.5468, 0.1557, 0.5252, 0.1079, 0.5397, 0.05833, 0.5538, 0.1048, 0.2332, 0.3133, 0.2041, 0.3118, 0.2333, 0.2958, 0.7698, 0.2492, 0.7437, 0.2401, 0.7447, 0.236, 0.5679, 0.1807, 0.5468, 0.1557, 0.5538, 0.1048, 0.5745, 0.1475, 0.2667, 0.2726, 0.2332, 0.3133, 0.2333, 0.2958, 0.2628, 0.2517, 0.5892, 0.1958, 0.5679, 0.1807, 0.5745, 0.1475, 0.5985, 0.1726, 0.3185, 0.2742, 0.2667, 0.2726, 0.2628, 0.2517, 0.3137, 0.2529, 0.6207, 0.2084, 0.5892, 0.1958, 0.5985, 0.1726, 0.6293, 0.1894, 0.3565, 0.2912, 0.3185, 0.2742, 0.3137, 0.2529, 0.3509, 0.2694, 0.2333, 0.2958, 0.2041, 0.3118, 0.2312, 0.278, 0.7698, 0.2492, 0.7447, 0.236, 0.7466, 0.2323, 0.5745, 0.1475, 0.5538, 0.1048, 0.5801, 0.06972, 0.5939, 0.1094, 0.2628, 0.2517, 0.2333, 0.2958, 0.2312, 0.278, 0.2624, 0.2364, 0.5985, 0.1726, 0.5745, 0.1475, 0.5939, 0.1094, 0.6154, 0.1426, 0.3137, 0.2529, 0.2628, 0.2517, 0.2624, 0.2364, 0.3139, 0.2405, 0.6293, 0.1894, 0.5985, 0.1726, 0.6154, 0.1426, 0.6443, 0.1691, 0.3509, 0.2694, 0.3137, 0.2529, 0.3139, 0.2405, 0.3506, 0.2553, 0.6657, 0.2013, 0.6293, 0.1894, 0.6443, 0.1691, 0.6759, 0.1865, 0.3806, 0.2853, 0.3509, 0.2694, 0.3506, 0.2553, 0.3851, 0.2654, 0.6973, 0.2123, 0.6657, 0.2013, 0.6759, 0.1865, 0.7033, 0.2013, 0.4106, 0.3015, 0.3806, 0.2853, 0.3851, 0.2654, 0.4198, 0.2712, 0.7215, 0.224, 0.6973, 0.2123, 0.7033, 0.2013, 0.7252, 0.2168, 0.4443, 0.3272, 0.4106, 0.3015, 0.4198, 0.2712, 0.4552, 0.2799, 0.7447, 0.236, 0.7215, 0.224, 0.7252, 0.2168, 0.7466, 0.2323, 0.5538, 0.1048, 0.5397, 0.05833, 0.5716, 0.03462, 0.5801, 0.06972, 0.3851, 0.2654, 0.3506, 0.2553, 0.3482, 0.242, 0.3829, 0.2466, 0.7033, 0.2013, 0.6759, 0.1865, 0.6903, 0.1733, 0.7121, 0.1919, 0.4198, 0.2712, 0.3851, 0.2654, 0.3829, 0.2466, 0.4162, 0.2468, 0.7252, 0.2168, 0.7033, 0.2013, 0.7121, 0.1919, 0.7304, 0.2105, 0.4552, 0.2799, 0.4198, 0.2712, 0.4162, 0.2468, 0.4545, 0.2407, 0.7466, 0.2323, 0.7252, 0.2168, 0.7304, 0.2105, 0.7492, 0.2291, 0.5801, 0.06972, 0.5716, 0.03462, 0.5972, 0.01796, 0.6131, 0.05373, 0.2312, 0.278, 0.2041, 0.3118, 0.2284, 0.2617, 0.7698, 0.2492, 0.7466, 0.2323, 0.7492, 0.2291, 0.5939, 0.1094, 0.5801, 0.06972, 0.6131, 0.05373, 0.6263, 0.09248, 0.2624, 0.2364, 0.2312, 0.278, 0.2284, 0.2617, 0.2629, 0.2252, 0.6154, 0.1426, 0.5939, 0.1094, 0.6263, 0.09248, 0.6431, 0.1271, 0.3139, 0.2405, 0.2624, 0.2364, 0.2629, 0.2252, 0.3109, 0.2303, 0.6443, 0.1691, 0.6154, 0.1426, 0.6431, 0.1271, 0.6657, 0.1538, 0.3506, 0.2553, 0.3139, 0.2405, 0.3109, 0.2303, 0.3482, 0.242, 0.6759, 0.1865, 0.6443, 0.1691, 0.6657, 0.1538, 0.6903, 0.1733, 0.6263, 0.09248, 0.6131, 0.05373, 0.6421, 0.05066, 0.6568, 0.08562, 0.2629, 0.2252, 0.2284, 0.2617, 0.2255, 0.248, 0.2615, 0.2169, 0.6431, 0.1271, 0.6263, 0.09248, 0.6568, 0.08562, 0.6721, 0.1168, 0.3109, 0.2303, 0.2629, 0.2252, 0.2615, 0.2169, 0.3077, 0.2196, 0.6657, 0.1538, 0.6431, 0.1271, 0.6721, 0.1168, 0.6896, 0.1419, 0.3482, 0.242, 0.3109, 0.2303, 0.3077, 0.2196, 0.3485, 0.2256, 0.6903, 0.1733, 0.6657, 0.1538, 0.6896, 0.1419, 0.7067, 0.1635, 0.3829, 0.2466, 0.3482, 0.242, 0.3485, 0.2256, 0.3876, 0.2258, 0.7121, 0.1919, 0.6903, 0.1733, 0.7067, 0.1635, 0.7225, 0.1847, 0.4162, 0.2468, 0.3829, 0.2466, 0.3876, 0.2258, 0.4217, 0.2218, 0.7304, 0.2105, 0.7121, 0.1919, 0.7225, 0.1847, 0.737, 0.2054, 0.4545, 0.2407, 0.4162, 0.2468, 0.4217, 0.2218, 0.4563, 0.2058, 0.7492, 0.2291, 0.7304, 0.2105, 0.737, 0.2054, 0.7526, 0.2266, 0.6131, 0.05373, 0.5972, 0.01796, 0.6236, 0.01592, 0.6421, 0.05066, 0.2284, 0.2617, 0.2041, 0.3118, 0.2255, 0.248, 0.7698, 0.2492, 0.7492, 0.2291, 0.7526, 0.2266, 0.7225, 0.1847, 0.7067, 0.1635, 0.7222, 0.1571, 0.734, 0.1792, 0.4217, 0.2218, 0.3876, 0.2258, 0.4067, 0.1935, 0.444, 0.1823, 0.737, 0.2054, 0.7225, 0.1847, 0.734, 0.1792, 0.7446, 0.2017, 0.4563, 0.2058, 0.4217, 0.2218, 0.444, 0.1823, 0.4721, 0.1636, 0.7526, 0.2266, 0.737, 0.2054, 0.7446, 0.2017, 0.7566, 0.2249, 0.6421, 0.05066, 0.6236, 0.01592, 0.6561, 0.03492, 0.6693, 0.06157, 0.2255, 0.248, 0.2041, 0.3118, 0.2226, 0.238, 0.7698, 0.2492, 0.7526, 0.2266, 0.7566, 0.2249, 0.6568, 0.08562, 0.6421, 0.05066, 0.6693, 0.06157, 0.6829, 0.08904, 0.2615, 0.2169, 0.2255, 0.248, 0.2226, 0.238, 0.2575, 0.21, 0.6721, 0.1168, 0.6568, 0.08562, 0.6829, 0.08904, 0.6956, 0.1136, 0.3077, 0.2196, 0.2615, 0.2169, 0.2575, 0.21, 0.3063, 0.2046, 0.6896, 0.1419, 0.6721, 0.1168, 0.6956, 0.1136, 0.709, 0.1354, 0.3485, 0.2256, 0.3077, 0.2196, 0.3063, 0.2046, 0.3548, 0.2016, 0.7067, 0.1635, 0.6896, 0.1419, 0.709, 0.1354, 0.7222, 0.1571, 0.3876, 0.2258, 0.3485, 0.2256, 0.3548, 0.2016, 0.4067, 0.1935, 0.2575, 0.21, 0.2226, 0.238, 0.2193, 0.2315, 0.2505, 0.2034, 0.6956, 0.1136, 0.6829, 0.08904, 0.7032, 0.09572, 0.7139, 0.1135, 0.3063, 0.2046, 0.2575, 0.21, 0.2505, 0.2034, 0.3032, 0.1844, 0.709, 0.1354, 0.6956, 0.1136, 0.7139, 0.1135, 0.7251, 0.1334, 0.3548, 0.2016, 0.3063, 0.2046, 0.3032, 0.1844, 0.3659, 0.1672, 0.7222, 0.1571, 0.709, 0.1354, 0.7251, 0.1334, 0.7359, 0.1542, 0.4067, 0.1935, 0.3548, 0.2016, 0.3659, 0.1672, 0.4307, 0.1481, 0.734, 0.1792, 0.7222, 0.1571, 0.7359, 0.1542, 0.7453, 0.1761, 0.444, 0.1823, 0.4067, 0.1935, 0.4307, 0.1481, 0.4687, 0.1315, 0.7446, 0.2017, 0.734, 0.1792, 0.7453, 0.1761, 0.7528, 0.1995, 0.4721, 0.1636, 0.444, 0.1823, 0.4687, 0.1315, 0.4916, 0.1157, 0.7566, 0.2249, 0.7446, 0.2017, 0.7528, 0.1995, 0.761, 0.224, 0.6693, 0.06157, 0.6561, 0.03492, 0.6883, 0.06372, 0.695, 0.07994, 0.2226, 0.238, 0.2041, 0.3118, 0.2193, 0.2315, 0.7698, 0.2492, 0.7566, 0.2249, 0.761, 0.224, 0.6829, 0.08904, 0.6693, 0.06157, 0.695, 0.07994, 0.7032, 0.09572, 0.4687, 0.1315, 0.4307, 0.1481, 0.4436, 0.09994, 0.4792, 0.0811, 0.7528, 0.1995, 0.7453, 0.1761, 0.7566, 0.1758, 0.7615, 0.1991, 0.4916, 0.1157, 0.4687, 0.1315, 0.4792, 0.0811, 0.4933, 0.06939, 0.761, 0.224, 0.7528, 0.1995, 0.7615, 0.1991, 0.7658, 0.224, 0.695, 0.07994, 0.6883, 0.06372, 0.7165, 0.08364, 0.719, 0.09143, 0.2193, 0.2315, 0.2041, 0.3118, 0.2156, 0.2288, 0.7698, 0.2492, 0.761, 0.224, 0.7658, 0.224, 0.7032, 0.09572, 0.695, 0.07994, 0.719, 0.09143, 0.7228, 0.1014, 0.2505, 0.2034, 0.2193, 0.2315, 0.2156, 0.2288, 0.2403, 0.1979, 0.7139, 0.1135, 0.7032, 0.09572, 0.7228, 0.1014, 0.7301, 0.1165, 0.3032, 0.1844, 0.2505, 0.2034, 0.2403, 0.1979, 0.2937, 0.1653, 0.7251, 0.1334, 0.7139, 0.1135, 0.7301, 0.1165, 0.7398, 0.1352, 0.3659, 0.1672, 0.3032, 0.1844, 0.2937, 0.1653, 0.3688, 0.1299, 0.7359, 0.1542, 0.7251, 0.1334, 0.7398, 0.1352, 0.7486, 0.1545, 0.4307, 0.1481, 0.3659, 0.1672, 0.3688, 0.1299, 0.4436, 0.09994, 0.7453, 0.1761, 0.7359, 0.1542, 0.7486, 0.1545, 0.7566, 0.1758, 0.7301, 0.1165, 0.7228, 0.1014, 0.7475, 0.1072, 0.7494, 0.1219, 0.2937, 0.1653, 0.2403, 0.1979, 0.2276, 0.1953, 0.2747, 0.1574, 0.7398, 0.1352, 0.7301, 0.1165, 0.7494, 0.1219, 0.7556, 0.1398, 0.3688, 0.1299, 0.2937, 0.1653, 0.2747, 0.1574, 0.3541, 0.09925, 0.7486, 0.1545, 0.7398, 0.1352, 0.7556, 0.1398, 0.7628, 0.1578, 0.4436, 0.09994, 0.3688, 0.1299, 0.3541, 0.09925, 0.4341, 0.06301, 0.7566, 0.1758, 0.7486, 0.1545, 0.7628, 0.1578, 0.7694, 0.1782, 0.4792, 0.0811, 0.4436, 0.09994, 0.4341, 0.06301, 0.4599, 0.04343, 0.7615, 0.1991, 0.7566, 0.1758, 0.7694, 0.1782, 0.7707, 0.2005, 0.4933, 0.06939, 0.4792, 0.0811, 0.4599, 0.04343, 0.4656, 0.03309, 0.7658, 0.224, 0.7615, 0.1991, 0.7707, 0.2005, 0.7708, 0.225, 0.719, 0.09143, 0.7165, 0.08364, 0.7471, 0.09449, 0.7476, 0.09882, 0.2156, 0.2288, 0.2041, 0.3118, 0.2114, 0.2286, 0.7698, 0.2492, 0.7658, 0.224, 0.7708, 0.225, 0.7228, 0.1014, 0.719, 0.09143, 0.7476, 0.09882, 0.7475, 0.1072, 0.2403, 0.1979, 0.2156, 0.2288, 0.2114, 0.2286, 0.2276, 0.1953, 0.7707, 0.2005, 0.7694, 0.1782, 0.7848, 0.1832, 0.7805, 0.2039, 0.4656, 0.03309, 0.4599, 0.04343, 0.4078, 0.02501, 0.4086, 0.01592, 0.7708, 0.225, 0.7707, 0.2005, 0.7805, 0.2039, 0.7759, 0.2269, 0.7476, 0.09882, 0.7471, 0.09449, 0.791, 0.1011, 0.7907, 0.1043, 0.2114, 0.2286, 0.2041, 0.3118, 0.2065, 0.2314, 0.7698, 0.2492, 0.7708, 0.225, 0.7759, 0.2269, 0.7475, 0.1072, 0.7476, 0.09882, 0.7907, 0.1043, 0.786, 0.1117, 0.2276, 0.1953, 0.2114, 0.2286, 0.2065, 0.2314, 0.2129, 0.1958, 0.7494, 0.1219, 0.7475, 0.1072, 0.786, 0.1117, 0.7802, 0.1266, 0.2747, 0.1574, 0.2276, 0.1953, 0.2129, 0.1958, 0.2481, 0.1618, 0.7556, 0.1398, 0.7494, 0.1219, 0.7802, 0.1266, 0.7799, 0.1453, 0.3541, 0.09925, 0.2747, 0.1574, 0.2481, 0.1618, 0.3137, 0.08796, 0.7628, 0.1578, 0.7556, 0.1398, 0.7799, 0.1453, 0.7834, 0.1636, 0.4341, 0.06301, 0.3541, 0.09925, 0.3137, 0.08796, 0.3877, 0.0443, 0.7694, 0.1782, 0.7628, 0.1578, 0.7834, 0.1636, 0.7848, 0.1832, 0.4599, 0.04343, 0.4341, 0.06301, 0.3877, 0.0443, 0.4078, 0.02501, 0.7799, 0.1453, 0.7802, 0.1266, 0.8335, 0.1306, 0.8207, 0.1521, 0.3137, 0.08796, 0.2481, 0.1618, 0.2282, 0.1584, 0.2744, 0.09997, 0.7834, 0.1636, 0.7799, 0.1453, 0.8207, 0.1521, 0.8118, 0.1716, 0.3877, 0.0443, 0.3137, 0.08796, 0.2744, 0.09997, 0.3177, 0.04628, 0.7848, 0.1832, 0.7834, 0.1636, 0.8118, 0.1716, 0.8019, 0.1905, 0.4078, 0.02501, 0.3877, 0.0443, 0.3177, 0.04628, 0.3263, 0.03022, 0.7805, 0.2039, 0.7848, 0.1832, 0.8019, 0.1905, 0.7905, 0.2091, 0.4086, 0.01592, 0.4078, 0.02501, 0.3263, 0.03022, 0.3246, 0.02455, 0.7759, 0.2269, 0.7805, 0.2039, 0.7905, 0.2091, 0.7809, 0.2297, 0.7907, 0.1043, 0.791, 0.1011, 0.8611, 0.1014, 0.8593, 0.1052, 0.2065, 0.2314, 0.2041, 0.3118, 0.2012, 0.2357, 0.7698, 0.2492, 0.7759, 0.2269, 0.7809, 0.2297, 0.786, 0.1117, 0.7907, 0.1043, 0.8593, 0.1052, 0.8496, 0.1138, 0.2129, 0.1958, 0.2065, 0.2314, 0.2012, 0.2357, 0.2033, 0.193, 0.7802, 0.1266, 0.786, 0.1117, 0.8496, 0.1138, 0.8335, 0.1306, 0.2481, 0.1618, 0.2129, 0.1958, 0.2033, 0.193, 0.2282, 0.1584, 0.7809, 0.2297, 0.7905, 0.2091, 0.8004, 0.2162, 0.7855, 0.2335, 0.8593, 0.1052, 0.8611, 0.1014, 0.916, 0.0885, 0.9126, 0.09585, 0.2012, 0.2357, 0.2041, 0.3118, 0.1959, 0.24, 0.7698, 0.2492, 0.7809, 0.2297, 0.7855, 0.2335, 0.8496, 0.1138, 0.8593, 0.1052, 0.9126, 0.09585, 0.902, 0.1084, 0.2033, 0.193, 0.2012, 0.2357, 0.1959, 0.24, 0.1933, 0.1868, 0.8335, 0.1306, 0.8496, 0.1138, 0.902, 0.1084, 0.8817, 0.1308, 0.2282, 0.1584, 0.2033, 0.193, 0.1933, 0.1868, 0.2177, 0.1464, 0.8207, 0.1521, 0.8335, 0.1306, 0.8817, 0.1308, 0.8595, 0.1583, 0.2744, 0.09997, 0.2282, 0.1584, 0.2177, 0.1464, 0.2507, 0.1034, 0.8118, 0.1716, 0.8207, 0.1521, 0.8595, 0.1583, 0.8392, 0.1823, 0.3177, 0.04628, 0.2744, 0.09997, 0.2507, 0.1034, 0.265, 0.0646, 0.8019, 0.1905, 0.8118, 0.1716, 0.8392, 0.1823, 0.8176, 0.1999, 0.3263, 0.03022, 0.3177, 0.04628, 0.265, 0.0646, 0.2676, 0.05309, 0.7905, 0.2091, 0.8019, 0.1905, 0.8176, 0.1999, 0.8004, 0.2162, 0.3246, 0.02455, 0.3263, 0.03022, 0.2676, 0.05309, 0.2678, 0.04554, 0.2507, 0.1034, 0.2177, 0.1464, 0.2007, 0.143, 0.2298, 0.09662, 0.8392, 0.1823, 0.8595, 0.1583, 0.8831, 0.1624, 0.8548, 0.1942, 0.265, 0.0646, 0.2507, 0.1034, 0.2298, 0.09662, 0.2363, 0.05588, 0.8176, 0.1999, 0.8392, 0.1823, 0.8548, 0.1942, 0.8299, 0.215, 0.2676, 0.05309, 0.265, 0.0646, 0.2363, 0.05588, 0.2343, 0.04393, 0.8004, 0.2162, 0.8176, 0.1999, 0.8299, 0.215, 0.8088, 0.2264, 0.2678, 0.04554, 0.2676, 0.05309, 0.2343, 0.04393, 0.2339, 0.03885, 0.7855, 0.2335, 0.8004, 0.2162, 0.8088, 0.2264, 0.7895, 0.2385, 0.9126, 0.09585, 0.916, 0.0885, 0.9508, 0.09406, 0.9441, 0.09964, 0.1959, 0.24, 0.2041, 0.3118, 0.1908, 0.2456, 0.7698, 0.2492, 0.7855, 0.2335, 0.7895, 0.2385, 0.902, 0.1084, 0.9126, 0.09585, 0.9441, 0.09964, 0.9302, 0.109, 0.1933, 0.1868, 0.1959, 0.24, 0.1908, 0.2456, 0.1826, 0.1829, 0.8817, 0.1308, 0.902, 0.1084, 0.9302, 0.109, 0.9089, 0.1312, 0.2177, 0.1464, 0.1933, 0.1868, 0.1826, 0.1829, 0.2007, 0.143, 0.8595, 0.1583, 0.8817, 0.1308, 0.9089, 0.1312, 0.8831, 0.1624, 0.9441, 0.09964, 0.9508, 0.09406, 0.9649, 0.1226, 0.9559, 0.123, 0.1908, 0.2456, 0.2041, 0.3118, 0.1862, 0.2539, 0.7698, 0.2492, 0.7895, 0.2385, 0.7926, 0.2444, 0.9302, 0.109, 0.9441, 0.09964, 0.9559, 0.123, 0.9463, 0.1246, 0.1826, 0.1829, 0.1908, 0.2456, 0.1862, 0.2539, 0.1709, 0.1877, 0.9089, 0.1312, 0.9302, 0.109, 0.9463, 0.1246, 0.9247, 0.1356, 0.2007, 0.143, 0.1826, 0.1829, 0.1709, 0.1877, 0.1738, 0.1582, 0.8831, 0.1624, 0.9089, 0.1312, 0.9247, 0.1356, 0.896, 0.1675, 0.2298, 0.09662, 0.2007, 0.143, 0.1738, 0.1582, 0.1853, 0.1266, 0.8548, 0.1942, 0.8831, 0.1624, 0.896, 0.1675, 0.865, 0.2077, 0.2363, 0.05588, 0.2298, 0.09662, 0.1853, 0.1266, 0.1964, 0.08448, 0.8299, 0.215, 0.8548, 0.1942, 0.865, 0.2077, 0.8379, 0.2347, 0.2343, 0.04393, 0.2363, 0.05588, 0.1964, 0.08448, 0.201, 0.04271, 0.8088, 0.2264, 0.8299, 0.215, 0.8379, 0.2347, 0.8149, 0.2396, 0.2339, 0.03885, 0.2343, 0.04393, 0.201, 0.04271, 0.2061, 0.01683, 0.7895, 0.2385, 0.8088, 0.2264, 0.8149, 0.2396, 0.7926, 0.2444, 0.865, 0.2077, 0.896, 0.1675, 0.9032, 0.1779, 0.8701, 0.2265, 0.1964, 0.08448, 0.1853, 0.1266, 0.1315, 0.1768, 0.1171, 0.1694, 0.8379, 0.2347, 0.865, 0.2077, 0.8701, 0.2265, 0.8418, 0.2558, 0.201, 0.04271, 0.1964, 0.08448, 0.1171, 0.1694, 0.1066, 0.1516, 0.8149, 0.2396, 0.8379, 0.2347, 0.8418, 0.2558, 0.8188, 0.2542, 0.2061, 0.01683, 0.201, 0.04271, 0.1066, 0.1516, 0.1203, 0.1156, 0.7926, 0.2444, 0.8149, 0.2396, 0.8188, 0.2542, 0.7948, 0.2508, 0.9559, 0.123, 0.9649, 0.1226, 0.9841, 0.2204, 0.9632, 0.174, 0.1862, 0.2539, 0.2041, 0.3118, 0.1826, 0.2647, 0.7698, 0.2492, 0.7926, 0.2444, 0.7948, 0.2508, 0.9463, 0.1246, 0.9559, 0.123, 0.9632, 0.174, 0.9457, 0.1444, 0.1709, 0.1877, 0.1862, 0.2539, 0.1826, 0.2647, 0.1587, 0.2048, 0.9247, 0.1356, 0.9463, 0.1246, 0.9457, 0.1444, 0.9302, 0.1475, 0.1738, 0.1582, 0.1709, 0.1877, 0.1587, 0.2048, 0.1442, 0.1842, 0.896, 0.1675, 0.9247, 0.1356, 0.9302, 0.1475, 0.9032, 0.1779, 0.1853, 0.1266, 0.1738, 0.1582, 0.1442, 0.1842, 0.1315, 0.1768, 0.1826, 0.2647, 0.2041, 0.3118, 0.1796, 0.2764, 0.7698, 0.2492, 0.7948, 0.2508, 0.7959, 0.2574, 0.9457, 0.1444, 0.9632, 0.174, 0.9509, 0.3021, 0.9475, 0.2127, 0.1587, 0.2048, 0.1826, 0.2647, 0.1796, 0.2764, 0.1515, 0.2288, 0.9302, 0.1475, 0.9457, 0.1444, 0.9475, 0.2127, 0.9295, 0.1777, 0.1442, 0.1842, 0.1587, 0.2048, 0.1515, 0.2288, 0.1233, 0.2236, 0.9032, 0.1779, 0.9302, 0.1475, 0.9295, 0.1777, 0.9032, 0.2022, 0.1315, 0.1768, 0.1442, 0.1842, 0.1233, 0.2236, 0.09823, 0.2347, 0.8701, 0.2265, 0.9032, 0.1779, 0.9032, 0.2022, 0.8684, 0.254, 0.1171, 0.1694, 0.1315, 0.1768, 0.09823, 0.2347, 0.07388, 0.2421, 0.8418, 0.2558, 0.8701, 0.2265, 0.8684, 0.254, 0.8421, 0.277, 0.1066, 0.1516, 0.1171, 0.1694, 0.07388, 0.2421, 0.04695, 0.238, 0.8188, 0.2542, 0.8418, 0.2558, 0.8421, 0.277, 0.8205, 0.2685, 0.1203, 0.1156, 0.1066, 0.1516, 0.04695, 0.238, 0.03019, 0.212, 0.7948, 0.2508, 0.8188, 0.2542, 0.8205, 0.2685, 0.7959, 0.2574, 0.9632, 0.174, 0.9841, 0.2204, 0.9811, 0.3576, 0.9509, 0.3021, 0.07388, 0.2421, 0.09823, 0.2347, 0.08535, 0.2682, 0.05748, 0.2689, 0.8421, 0.277, 0.8684, 0.254, 0.8605, 0.2868, 0.8396, 0.2959, 0.04695, 0.238, 0.07388, 0.2421, 0.05748, 0.2689, 0.03149, 0.2641, 0.8205, 0.2685, 0.8421, 0.277, 0.8396, 0.2959, 0.8205, 0.281, 0.03019, 0.212, 0.04695, 0.238, 0.03149, 0.2641, 0.01592, 0.2483, 0.7959, 0.2574, 0.8205, 0.2685, 0.8205, 0.281, 0.7962, 0.2635, 0.9509, 0.3021, 0.9811, 0.3576, 0.9841, 0.4002, 0.9556, 0.3684, 0.1796, 0.2764, 0.2041, 0.3118, 0.1766, 0.2879, 0.7698, 0.2492, 0.7959, 0.2574, 0.7962, 0.2635, 0.9475, 0.2127, 0.9509, 0.3021, 0.9556, 0.3684, 0.9251, 0.3028, 0.1515, 0.2288, 0.1796, 0.2764, 0.1766, 0.2879, 0.1468, 0.2533, 0.9295, 0.1777, 0.9475, 0.2127, 0.9251, 0.3028, 0.9187, 0.2359, 0.1233, 0.2236, 0.1515, 0.2288, 0.1468, 0.2533, 0.1141, 0.2562, 0.9032, 0.2022, 0.9295, 0.1777, 0.9187, 0.2359, 0.8924, 0.2476, 0.09823, 0.2347, 0.1233, 0.2236, 0.1141, 0.2562, 0.08535, 0.2682, 0.8684, 0.254, 0.9032, 0.2022, 0.8924, 0.2476, 0.8605, 0.2868, 0.9251, 0.3028, 0.9556, 0.3684, 0.9511, 0.3944, 0.9103, 0.3459, 0.1468, 0.2533, 0.1766, 0.2879, 0.1737, 0.3003, 0.1443, 0.2782, 0.9187, 0.2359, 0.9251, 0.3028, 0.9103, 0.3459, 0.896, 0.2995, 0.1141, 0.2562, 0.1468, 0.2533, 0.1443, 0.2782, 0.1133, 0.2773, 0.8924, 0.2476, 0.9187, 0.2359, 0.896, 0.2995, 0.8727, 0.3015, 0.08535, 0.2682, 0.1141, 0.2562, 0.1133, 0.2773, 0.08356, 0.2832, 0.8605, 0.2868, 0.8924, 0.2476, 0.8727, 0.3015, 0.8494, 0.3145, 0.05748, 0.2689, 0.08535, 0.2682, 0.08356, 0.2832, 0.05628, 0.2831, 0.8396, 0.2959, 0.8605, 0.2868, 0.8494, 0.3145, 0.8354, 0.3097, 0.03149, 0.2641, 0.05748, 0.2689, 0.05628, 0.2831, 0.03388, 0.2769, 0.8205, 0.281, 0.8396, 0.2959, 0.8354, 0.3097, 0.8184, 0.2911, 0.01592, 0.2483, 0.03149, 0.2641, 0.03388, 0.2769, 0.01663, 0.2693, 0.7962, 0.2635, 0.8205, 0.281, 0.8184, 0.2911, 0.7956, 0.2688, 0.9556, 0.3684, 0.9841, 0.4002, 0.9801, 0.4216, 0.9511, 0.3944, 0.1766, 0.2879, 0.2041, 0.3118, 0.1737, 0.3003, 0.7698, 0.2492, 0.7962, 0.2635, 0.7956, 0.2688, 0.8354, 0.3097, 0.8494, 0.3145, 0.8413, 0.3306, 0.8301, 0.3186, 0.03388, 0.2769, 0.05628, 0.2831, 0.06923, 0.2944, 0.0458, 0.2919, 0.8184, 0.2911, 0.8354, 0.3097, 0.8301, 0.3186, 0.8145, 0.2985, 0.01663, 0.2693, 0.03388, 0.2769, 0.0458, 0.2919, 0.0229, 0.2961, 0.7956, 0.2688, 0.8184, 0.2911, 0.8145, 0.2985, 0.794, 0.2731, 0.9511, 0.3944, 0.9801, 0.4216, 0.9603, 0.4433, 0.9284, 0.4131, 0.1737, 0.3003, 0.2041, 0.3118, 0.1721, 0.3135, 0.7698, 0.2492, 0.7956, 0.2688, 0.794, 0.2731, 0.9103, 0.3459, 0.9511, 0.3944, 0.9284, 0.4131, 0.8891, 0.3692, 0.1443, 0.2782, 0.1737, 0.3003, 0.1721, 0.3135, 0.1436, 0.3036, 0.896, 0.2995, 0.9103, 0.3459, 0.8891, 0.3692, 0.8696, 0.3389, 0.1133, 0.2773, 0.1443, 0.2782, 0.1436, 0.3036, 0.1211, 0.2903, 0.8727, 0.3015, 0.896, 0.2995, 0.8696, 0.3389, 0.8522, 0.3341, 0.08356, 0.2832, 0.1133, 0.2773, 0.1211, 0.2903, 0.09321, 0.2947, 0.8494, 0.3145, 0.8727, 0.3015, 0.8522, 0.3341, 0.8413, 0.3306, 0.05628, 0.2831, 0.08356, 0.2832, 0.09321, 0.2947, 0.06923, 0.2944, 0.8696, 0.3389, 0.8891, 0.3692, 0.8477, 0.3865, 0.8372, 0.3612, 0.1211, 0.2903, 0.1436, 0.3036, 0.1446, 0.328, 0.1314, 0.307, 0.8522, 0.3341, 0.8696, 0.3389, 0.8372, 0.3612, 0.8322, 0.349, 0.09321, 0.2947, 0.1211, 0.2903, 0.1314, 0.307, 0.1119, 0.3056, 0.8413, 0.3306, 0.8522, 0.3341, 0.8322, 0.349, 0.8291, 0.3385, 0.06923, 0.2944, 0.09321, 0.2947, 0.1119, 0.3056, 0.0918, 0.3076, 0.8301, 0.3186, 0.8413, 0.3306, 0.8291, 0.3385, 0.8222, 0.3246, 0.0458, 0.2919, 0.06923, 0.2944, 0.0918, 0.3076, 0.06749, 0.3168, 0.8145, 0.2985, 0.8301, 0.3186, 0.8222, 0.3246, 0.8087, 0.3034, 0.0229, 0.2961, 0.0458, 0.2919, 0.06749, 0.3168, 0.03493, 0.3374, 0.794, 0.2731, 0.8145, 0.2985, 0.8087, 0.3034, 0.7914, 0.2762, 0.9284, 0.4131, 0.9603, 0.4433, 0.9204, 0.4639, 0.8751, 0.4282, 0.1721, 0.3135, 0.2041, 0.3118, 0.1714, 0.3259, 0.7698, 0.2492, 0.794, 0.2731, 0.7914, 0.2762, 0.8891, 0.3692, 0.9284, 0.4131, 0.8751, 0.4282, 0.8477, 0.3865, 0.1436, 0.3036, 0.1721, 0.3135, 0.1714, 0.3259, 0.1446, 0.328, 0.8087, 0.3034, 0.8222, 0.3246, 0.8086, 0.3279, 0.8014, 0.3064, 0.03493, 0.3374, 0.06749, 0.3168, 0.08274, 0.3533, 0.04132, 0.4073, 0.7914, 0.2762, 0.8087, 0.3034, 0.8014, 0.3064, 0.788, 0.278, 0.8751, 0.4282, 0.9204, 0.4639, 0.8566, 0.4868, 0.8225, 0.4448, 0.1714, 0.3259, 0.2041, 0.3118, 0.172, 0.3359, 0.7698, 0.2492, 0.7914, 0.2762, 0.788, 0.278, 0.8477, 0.3865, 0.8751, 0.4282, 0.8225, 0.4448, 0.7994, 0.4035, 0.1446, 0.328, 0.1714, 0.3259, 0.172, 0.3359, 0.1478, 0.3466, 0.8372, 0.3612, 0.8477, 0.3865, 0.7994, 0.4035, 0.7944, 0.3771, 0.1314, 0.307, 0.1446, 0.328, 0.1478, 0.3466, 0.1412, 0.3317, 0.8322, 0.349, 0.8372, 0.3612, 0.7944, 0.3771, 0.7999, 0.359, 0.1119, 0.3056, 0.1314, 0.307, 0.1412, 0.3317, 0.131, 0.3212, 0.8291, 0.3385, 0.8322, 0.349, 0.7999, 0.359, 0.8067, 0.3434, 0.0918, 0.3076, 0.1119, 0.3056, 0.131, 0.3212, 0.1169, 0.3242, 0.8222, 0.3246, 0.8291, 0.3385, 0.8067, 0.3434, 0.8086, 0.3279, 0.06749, 0.3168, 0.0918, 0.3076, 0.1169, 0.3242, 0.08274, 0.3533, 0.1412, 0.3317, 0.1478, 0.3466, 0.1549, 0.361, 0.1492, 0.3558, 0.7999, 0.359, 0.7944, 0.3771, 0.76, 0.3855, 0.767, 0.3627, 0.131, 0.3212, 0.1412, 0.3317, 0.1492, 0.3558, 0.1437, 0.3475, 0.8067, 0.3434, 0.7999, 0.359, 0.767, 0.3627, 0.7797, 0.3443, 0.1169, 0.3242, 0.131, 0.3212, 0.1437, 0.3475, 0.1342, 0.352, 0.8086, 0.3279, 0.8067, 0.3434, 0.7797, 0.3443, 0.791, 0.3277, 0.08274, 0.3533, 0.1169, 0.3242, 0.1342, 0.352, 0.1071, 0.3915, 0.8014, 0.3064, 0.8086, 0.3279, 0.791, 0.3277, 0.7925, 0.3068, 0.04132, 0.4073, 0.08274, 0.3533, 0.1071, 0.3915, 0.0723, 0.4565, 0.788, 0.278, 0.8014, 0.3064, 0.7925, 0.3068, 0.7838, 0.2786, 0.8225, 0.4448, 0.8566, 0.4868, 0.8062, 0.5107, 0.7732, 0.4481, 0.172, 0.3359, 0.2041, 0.3118, 0.1738, 0.3432, 0.7698, 0.2492, 0.788, 0.278, 0.7838, 0.2786, 0.7994, 0.4035, 0.8225, 0.4448, 0.7732, 0.4481, 0.7599, 0.4113, 0.1478, 0.3466, 0.172, 0.3359, 0.1738, 0.3432, 0.1549, 0.361, 0.7944, 0.3771, 0.7994, 0.4035, 0.7599, 0.4113, 0.76, 0.3855, 0.0723, 0.4565, 0.1071, 0.3915, 0.1232, 0.4272, 0.1115, 0.4898, 0.7838, 0.2786, 0.7925, 0.3068, 0.7827, 0.3047, 0.7791, 0.2781, 0.7732, 0.4481, 0.8062, 0.5107, 0.7589, 0.5026, 0.7357, 0.4492, 0.1738, 0.3432, 0.2041, 0.3118, 0.1767, 0.3484, 0.7698, 0.2492, 0.7838, 0.2786, 0.7791, 0.2781, 0.7599, 0.4113, 0.7732, 0.4481, 0.7357, 0.4492, 0.7299, 0.418, 0.1549, 0.361, 0.1738, 0.3432, 0.1767, 0.3484, 0.163, 0.3691, 0.76, 0.3855, 0.7599, 0.4113, 0.7299, 0.418, 0.7358, 0.3951, 0.1492, 0.3558, 0.1549, 0.361, 0.163, 0.3691, 0.1599, 0.3732, 0.767, 0.3627, 0.76, 0.3855, 0.7358, 0.3951, 0.747, 0.371, 0.1437, 0.3475, 0.1492, 0.3558, 0.1599, 0.3732, 0.1563, 0.374, 0.7797, 0.3443, 0.767, 0.3627, 0.747, 0.371, 0.7587, 0.344, 0.1342, 0.352, 0.1437, 0.3475, 0.1563, 0.374, 0.1455, 0.3868, 0.791, 0.3277, 0.7797, 0.3443, 0.7587, 0.344, 0.774, 0.3243, 0.1071, 0.3915, 0.1342, 0.352, 0.1455, 0.3868, 0.1232, 0.4272, 0.7925, 0.3068, 0.791, 0.3277, 0.774, 0.3243, 0.7827, 0.3047, 0.747, 0.371, 0.7358, 0.3951, 0.7072, 0.3904, 0.7264, 0.3715, 0.1563, 0.374, 0.1599, 0.3732, 0.1668, 0.3847, 0.1607, 0.3991, 0.7587, 0.344, 0.747, 0.371, 0.7264, 0.3715, 0.7436, 0.3447, 0.1455, 0.3868, 0.1563, 0.374, 0.1607, 0.3991, 0.1495, 0.4285, 0.774, 0.3243, 0.7587, 0.344, 0.7436, 0.3447, 0.7597, 0.32, 0.1232, 0.4272, 0.1455, 0.3868, 0.1495, 0.4285, 0.1458, 0.467, 0.7827, 0.3047, 0.774, 0.3243, 0.7597, 0.32, 0.7728, 0.3007, 0.1115, 0.4898, 0.1232, 0.4272, 0.1458, 0.467, 0.1603, 0.5082, 0.7791, 0.2781, 0.7827, 0.3047, 0.7728, 0.3007, 0.7741, 0.2764, 0.7357, 0.4492, 0.7589, 0.5026, 0.7115, 0.4847, 0.699, 0.4399, 0.1767, 0.3484, 0.2041, 0.3118, 0.1799, 0.352, 0.7698, 0.2492, 0.7791, 0.2781, 0.7741, 0.2764, 0.7299, 0.418, 0.7357, 0.4492, 0.699, 0.4399, 0.697, 0.4062, 0.163, 0.3691, 0.1767, 0.3484, 0.1799, 0.352, 0.1689, 0.3749, 0.7358, 0.3951, 0.7299, 0.418, 0.697, 0.4062, 0.7072, 0.3904, 0.1599, 0.3732, 0.163, 0.3691, 0.1689, 0.3749, 0.1668, 0.3847, 0.7741, 0.2764, 0.7728, 0.3007, 0.7634, 0.2954, 0.769, 0.2738, 0.699, 0.4399, 0.7115, 0.4847, 0.6717, 0.4581, 0.6739, 0.4277, 0.1799, 0.352, 0.2041, 0.3118, 0.1834, 0.3544, 0.7698, 0.2492, 0.7741, 0.2764, 0.769, 0.2738, 0.697, 0.4062, 0.699, 0.4399, 0.6739, 0.4277, 0.6817, 0.4019, 0.1689, 0.3749, 0.1799, 0.352, 0.1834, 0.3544, 0.1736, 0.3799, 0.7072, 0.3904, 0.697, 0.4062, 0.6817, 0.4019, 0.6919, 0.3879, 0.1668, 0.3847, 0.1689, 0.3749, 0.1736, 0.3799, 0.1718, 0.3975, 0.7264, 0.3715, 0.7072, 0.3904, 0.6919, 0.3879, 0.7094, 0.367, 0.1607, 0.3991, 0.1668, 0.3847, 0.1718, 0.3975, 0.171, 0.433, 0.7436, 0.3447, 0.7264, 0.3715, 0.7094, 0.367, 0.7301, 0.3403, 0.1495, 0.4285, 0.1607, 0.3991, 0.171, 0.433, 0.1864, 0.478, 0.7597, 0.32, 0.7436, 0.3447, 0.7301, 0.3403, 0.7482, 0.3151, 0.1458, 0.467, 0.1495, 0.4285, 0.1864, 0.478, 0.1967, 0.5021, 0.7728, 0.3007, 0.7597, 0.32, 0.7482, 0.3151, 0.7634, 0.2954, 0.1603, 0.5082, 0.1458, 0.467, 0.1967, 0.5021, 0.2043, 0.5235, 0.171, 0.433, 0.1718, 0.3975, 0.1875, 0.4156, 0.2515, 0.4756, 0.7301, 0.3403, 0.7094, 0.367, 0.6974, 0.3575, 0.7191, 0.3315, 0.1864, 0.478, 0.171, 0.433, 0.2515, 0.4756, 0.267, 0.5092, 0.7482, 0.3151, 0.7301, 0.3403, 0.7191, 0.3315, 0.7387, 0.3082, 0.1967, 0.5021, 0.1864, 0.478, 0.267, 0.5092, 0.2491, 0.5216, 0.7634, 0.2954, 0.7482, 0.3151, 0.7387, 0.3082, 0.7546, 0.2891, 0.2043, 0.5235, 0.1967, 0.5021, 0.2491, 0.5216, 0.238, 0.5299, 0.769, 0.2738, 0.7634, 0.2954, 0.7546, 0.2891, 0.7638, 0.2705, 0.6739, 0.4277, 0.6717, 0.4581, 0.6461, 0.4346, 0.6552, 0.4236, 0.1834, 0.3544, 0.2041, 0.3118, 0.1874, 0.3559, 0.7698, 0.2492, 0.769, 0.2738, 0.7638, 0.2705, 0.6817, 0.4019, 0.6739, 0.4277, 0.6552, 0.4236, 0.6665, 0.4015, 0.1736, 0.3799, 0.1834, 0.3544, 0.1874, 0.3559, 0.1796, 0.3843, 0.6919, 0.3879, 0.6817, 0.4019, 0.6665, 0.4015, 0.6797, 0.3812, 0.1718, 0.3975, 0.1736, 0.3799, 0.1796, 0.3843, 0.1875, 0.4156, 0.7094, 0.367, 0.6919, 0.3879, 0.6797, 0.3812, 0.6974, 0.3575, 0.6552, 0.4236, 0.6461, 0.4346, 0.6172, 0.3998, 0.6263, 0.3987, 0.1874, 0.3559, 0.2041, 0.3118, 0.192, 0.3566, 0.7698, 0.2492, 0.7638, 0.2705, 0.7588, 0.2666, 0.6665, 0.4015, 0.6552, 0.4236, 0.6263, 0.3987, 0.642, 0.3848, 0.1796, 0.3843, 0.1874, 0.3559, 0.192, 0.3566, 0.1899, 0.3858, 0.6797, 0.3812, 0.6665, 0.4015, 0.642, 0.3848, 0.6638, 0.3648, 0.1875, 0.4156, 0.1796, 0.3843, 0.1899, 0.3858, 0.2269, 0.4272, 0.6974, 0.3575, 0.6797, 0.3812, 0.6638, 0.3648, 0.687, 0.3418, 0.2515, 0.4756, 0.1875, 0.4156, 0.2269, 0.4272, 0.3252, 0.4889, 0.7191, 0.3315, 0.6974, 0.3575, 0.687, 0.3418, 0.71, 0.3186, 0.267, 0.5092, 0.2515, 0.4756, 0.3252, 0.4889, 0.318, 0.5116, 0.7387, 0.3082, 0.7191, 0.3315, 0.71, 0.3186, 0.7299, 0.2986, 0.2491, 0.5216, 0.267, 0.5092, 0.318, 0.5116, 0.2975, 0.5188, 0.7546, 0.2891, 0.7387, 0.3082, 0.7299, 0.2986, 0.7459, 0.282, 0.238, 0.5299, 0.2491, 0.5216, 0.2975, 0.5188, 0.2837, 0.5239, 0.7638, 0.2705, 0.7546, 0.2891, 0.7459, 0.282, 0.7588, 0.2666, 0.71, 0.3186, 0.687, 0.3418, 0.6746, 0.3118, 0.7004, 0.3006, 0.318, 0.5116, 0.3252, 0.4889, 0.3574, 0.4916, 0.3543, 0.51, 0.7299, 0.2986, 0.71, 0.3186, 0.7004, 0.3006, 0.7209, 0.2869, 0.2975, 0.5188, 0.318, 0.5116, 0.3543, 0.51, 0.3446, 0.5191, 0.7459, 0.282, 0.7299, 0.2986, 0.7209, 0.2869, 0.7376, 0.2742, 0.2837, 0.5239, 0.2975, 0.5188, 0.3446, 0.5191, 0.336, 0.5265, 0.7588, 0.2666, 0.7459, 0.282, 0.7376, 0.2742, 0.754, 0.2624, 0.6263, 0.3987, 0.6172, 0.3998, 0.5904, 0.3498, 0.5974, 0.3492, 0.192, 0.3566, 0.2041, 0.3118, 0.1978, 0.3563, 0.7698, 0.2492, 0.7588, 0.2666, 0.754, 0.2624, 0.642, 0.3848, 0.6263, 0.3987, 0.5974, 0.3492, 0.6182, 0.3364, 0.1899, 0.3858, 0.192, 0.3566, 0.1978, 0.3563, 0.2055, 0.3838, 0.6638, 0.3648, 0.642, 0.3848, 0.6182, 0.3364, 0.647, 0.3234, 0.2269, 0.4272, 0.1899, 0.3858, 0.2055, 0.3838, 0.2589, 0.4021, 0.687, 0.3418, 0.6638, 0.3648, 0.647, 0.3234, 0.6746, 0.3118, 0.3252, 0.4889, 0.2269, 0.4272, 0.2589, 0.4021, 0.3574, 0.4916, 0.7698, 0.2492, 0.754, 0.2624, 0.7499, 0.258, 0.6182, 0.3364, 0.5974, 0.3492, 0.5733, 0.2941, 0.5938, 0.2865, 0.2055, 0.3838, 0.1978, 0.3563, 0.2055, 0.3543, 0.2289, 0.3761, 0.647, 0.3234, 0.6182, 0.3364, 0.5938, 0.2865, 0.6256, 0.2818, 0.2589, 0.4021, 0.2055, 0.3838, 0.2289, 0.3761, 0.2811, 0.3716, 0.6746, 0.3118, 0.647, 0.3234, 0.6256, 0.2818, 0.658, 0.2792, 0.3574, 0.4916, 0.2589, 0.4021, 0.2811, 0.3716, 0.3782, 0.472, 0.7004, 0.3006, 0.6746, 0.3118, 0.658, 0.2792, 0.6868, 0.2776, 0.3543, 0.51, 0.3574, 0.4916, 0.3782, 0.472, 0.3905, 0.5067, 0.7209, 0.2869, 0.7004, 0.3006, 0.6868, 0.2776, 0.7104, 0.2737, 0.3446, 0.5191, 0.3543, 0.51, 0.3905, 0.5067, 0.3914, 0.5171, 0.7376, 0.2742, 0.7209, 0.2869, 0.7104, 0.2737, 0.7298, 0.2657, 0.336, 0.5265, 0.3446, 0.5191, 0.3914, 0.5171, 0.3899, 0.5231, 0.754, 0.2624, 0.7376, 0.2742, 0.7298, 0.2657, 0.7499, 0.258, 0.5974, 0.3492, 0.5904, 0.3498, 0.5656, 0.297, 0.5733, 0.2941, 0.1978, 0.3563, 0.2041, 0.3118, 0.2055, 0.3543, 0.7104, 0.2737, 0.6868, 0.2776, 0.6741, 0.2602, 0.7015, 0.2609, 0.3914, 0.5171, 0.3905, 0.5067, 0.4337, 0.4894, 0.4431, 0.5016, 0.7298, 0.2657, 0.7104, 0.2737, 0.7015, 0.2609, 0.724, 0.2573, 0.3899, 0.5231, 0.3914, 0.5171, 0.4431, 0.5016, 0.4468, 0.5086, 0.7499, 0.258, 0.7298, 0.2657, 0.724, 0.2573, 0.7467, 0.2535, 0.5733, 0.2941, 0.5656, 0.297, 0.5455, 0.2512, 0.5549, 0.2489, 0.2055, 0.3543, 0.2041, 0.3118, 0.2145, 0.3497, 0.7698, 0.2492, 0.7499, 0.258, 0.7467, 0.2535, 0.5938, 0.2865, 0.5733, 0.2941, 0.5549, 0.2489, 0.5737, 0.2489, 0.2289, 0.3761, 0.2055, 0.3543, 0.2145, 0.3497, 0.2554, 0.3491, 0.6256, 0.2818, 0.5938, 0.2865, 0.5737, 0.2489, 0.6026, 0.2542, 0.2811, 0.3716, 0.2289, 0.3761, 0.2554, 0.3491, 0.3152, 0.3525, 0.658, 0.2792, 0.6256, 0.2818, 0.6026, 0.2542, 0.6394, 0.2578, 0.3782, 0.472, 0.2811, 0.3716, 0.3152, 0.3525, 0.4048, 0.4491, 0.6868, 0.2776, 0.658, 0.2792, 0.6394, 0.2578, 0.6741, 0.2602, 0.3905, 0.5067, 0.3782, 0.472, 0.4048, 0.4491, 0.4337, 0.4894])
me_cube.materials.append(mat_material)
me_cube.use_remesh_preserve_volume = False
me_cube.use_remesh_preserve_attributes = False
me_cube.use_mirror_vertex_groups = False
me_cube.update()

# ---- objects
ob_cube = bpy.data.objects.new('Cube', me_cube)

# ---- transforms, parenting, visibility, modifiers, constraints
ob_cube.location = (0.0, 0.0, -0.1457)
ob_cube.lock_rotations_4d = False
ob_cube.empty_display_type = 'ARROWS'
ob_cube.lineart.crease_threshold = 0.0

# ---- collection membership
col_collection.objects.link(ob_cube)

# ---- scene / render settings (as saved in the file)
scene.frame_start = 1; scene.frame_end = 250; scene.frame_set(1)
scene.render.engine = 'CYCLES'
scene.cycles.use_denoising = False
scene.cycles.samples = 128
scene.cycles.sampling_pattern = 'TABULATED_SOBOL'
scene.cycles.use_adaptive_sampling = False
scene.cycles.use_light_tree = False
scene.cycles.bake_type = 'DIFFUSE'
scene.view_settings.view_transform = 'Filmic'
bpy.context.view_layer.update()

# ---- added for rendering (the .blend has no active camera and no usable light): camera, sun
cam_auto = bpy.data.cameras.new('AutoCamera')
cam_auto.lens = 50.0
cam_auto.sensor_width = 36.0
cam_auto.clip_end = 1000.0
ob_auto_camera = bpy.data.objects.new('AutoCamera', cam_auto)
scene.collection.objects.link(ob_auto_camera)
ob_auto_camera.location = (4.2287, -5.27312, 4.4571)
ob_auto_camera.rotation_euler = (1.09748, -7.21219e-08, 0.694738)
scene.camera = ob_auto_camera
light_auto_sun = bpy.data.lights.new('AutoSun', 'SUN')
light_auto_sun.energy = 3.0
light_auto_sun.angle = 0.0523599
ob_auto_sun = bpy.data.objects.new('AutoSun', light_auto_sun)
scene.collection.objects.link(ob_auto_sun)
ob_auto_sun.rotation_euler = (0.872665, 0.174533, 0.523599)
bpy.context.view_layer.update()
